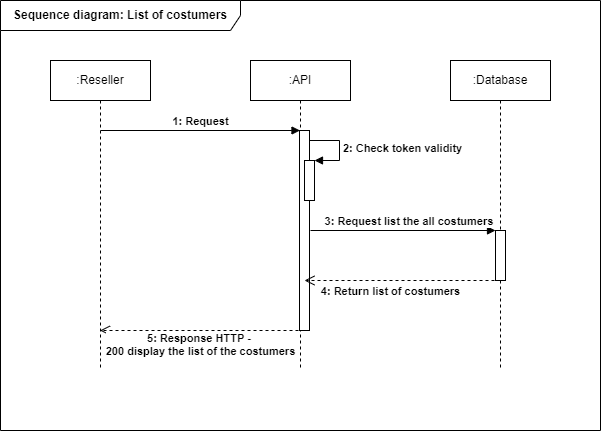

The diagram above was exported from draw.io. Its source (the exported page's mxGraphModel, read from the mxfile embedded in the PNG):
<mxGraphModel dx="1038" dy="481" grid="1" gridSize="10" guides="1" tooltips="1" connect="1" arrows="1" fold="1" page="1" pageScale="1" pageWidth="827" pageHeight="1169" math="0" shadow="0">
  <root>
    <mxCell id="0" />
    <mxCell id="1" parent="0" />
    <mxCell id="63CyGOjmmEjmMBDqWJ-0-1" value="Sequence diagram: List of costumers" style="shape=umlFrame;whiteSpace=wrap;html=1;width=240;height=30;fontStyle=1" vertex="1" parent="1">
      <mxGeometry x="110" y="90" width="600" height="430" as="geometry" />
    </mxCell>
    <mxCell id="63CyGOjmmEjmMBDqWJ-0-2" value=":Reseller" style="shape=umlLifeline;perimeter=lifelinePerimeter;whiteSpace=wrap;html=1;container=1;collapsible=0;recursiveResize=0;outlineConnect=0;" vertex="1" parent="1">
      <mxGeometry x="160" y="150" width="100" height="310" as="geometry" />
    </mxCell>
    <mxCell id="63CyGOjmmEjmMBDqWJ-0-5" value="1: Request" style="html=1;verticalAlign=bottom;endArrow=block;rounded=0;fontStyle=1" edge="1" parent="63CyGOjmmEjmMBDqWJ-0-2" target="63CyGOjmmEjmMBDqWJ-0-3">
      <mxGeometry width="80" relative="1" as="geometry">
        <mxPoint x="50" y="70" as="sourcePoint" />
        <mxPoint x="130" y="70" as="targetPoint" />
      </mxGeometry>
    </mxCell>
    <mxCell id="63CyGOjmmEjmMBDqWJ-0-3" value=":API" style="shape=umlLifeline;perimeter=lifelinePerimeter;whiteSpace=wrap;html=1;container=1;collapsible=0;recursiveResize=0;outlineConnect=0;" vertex="1" parent="1">
      <mxGeometry x="360" y="150" width="100" height="310" as="geometry" />
    </mxCell>
    <mxCell id="63CyGOjmmEjmMBDqWJ-0-8" value="" style="html=1;points=[];perimeter=orthogonalPerimeter;" vertex="1" parent="63CyGOjmmEjmMBDqWJ-0-3">
      <mxGeometry x="49" y="70" width="10" height="200" as="geometry" />
    </mxCell>
    <mxCell id="63CyGOjmmEjmMBDqWJ-0-9" value="" style="html=1;points=[];perimeter=orthogonalPerimeter;" vertex="1" parent="63CyGOjmmEjmMBDqWJ-0-3">
      <mxGeometry x="54" y="100" width="10" height="40" as="geometry" />
    </mxCell>
    <mxCell id="63CyGOjmmEjmMBDqWJ-0-10" value="&lt;b&gt;2:&lt;/b&gt; &lt;b&gt;Check token validity&lt;/b&gt;" style="edgeStyle=orthogonalEdgeStyle;html=1;align=left;spacingLeft=2;endArrow=block;rounded=0;entryX=1;entryY=0;" edge="1" target="63CyGOjmmEjmMBDqWJ-0-9" parent="63CyGOjmmEjmMBDqWJ-0-3">
      <mxGeometry relative="1" as="geometry">
        <mxPoint x="59" y="80" as="sourcePoint" />
        <Array as="points">
          <mxPoint x="89" y="80" />
        </Array>
      </mxGeometry>
    </mxCell>
    <mxCell id="63CyGOjmmEjmMBDqWJ-0-12" value="3: Request list the all costumers&amp;nbsp;" style="html=1;verticalAlign=bottom;endArrow=block;rounded=0;fontStyle=1" edge="1" parent="63CyGOjmmEjmMBDqWJ-0-3" target="63CyGOjmmEjmMBDqWJ-0-11">
      <mxGeometry x="0.0811" width="80" relative="1" as="geometry">
        <mxPoint x="60" y="170" as="sourcePoint" />
        <mxPoint x="140" y="170" as="targetPoint" />
        <mxPoint as="offset" />
      </mxGeometry>
    </mxCell>
    <mxCell id="63CyGOjmmEjmMBDqWJ-0-4" value=":Database" style="shape=umlLifeline;perimeter=lifelinePerimeter;whiteSpace=wrap;html=1;container=1;collapsible=0;recursiveResize=0;outlineConnect=0;" vertex="1" parent="1">
      <mxGeometry x="560" y="150" width="100" height="310" as="geometry" />
    </mxCell>
    <mxCell id="63CyGOjmmEjmMBDqWJ-0-11" value="" style="html=1;points=[];perimeter=orthogonalPerimeter;" vertex="1" parent="63CyGOjmmEjmMBDqWJ-0-4">
      <mxGeometry x="45" y="170" width="10" height="50" as="geometry" />
    </mxCell>
    <mxCell id="63CyGOjmmEjmMBDqWJ-0-13" value="&lt;b&gt;4: Return list of costumers&lt;/b&gt;" style="html=1;verticalAlign=bottom;endArrow=open;dashed=1;endSize=8;rounded=0;exitX=0.5;exitY=1;exitDx=0;exitDy=0;exitPerimeter=0;" edge="1" parent="1" source="63CyGOjmmEjmMBDqWJ-0-11">
      <mxGeometry x="0.1224" y="20" relative="1" as="geometry">
        <mxPoint x="570" y="370" as="sourcePoint" />
        <mxPoint x="414" y="370" as="targetPoint" />
        <mxPoint as="offset" />
      </mxGeometry>
    </mxCell>
    <mxCell id="63CyGOjmmEjmMBDqWJ-0-14" value="&lt;b&gt;5: Response HTTP - &lt;br&gt;200 display the list of the costumers&lt;/b&gt;" style="html=1;verticalAlign=bottom;endArrow=open;dashed=1;endSize=8;rounded=0;" edge="1" parent="1" target="63CyGOjmmEjmMBDqWJ-0-2">
      <mxGeometry x="0.0171" y="30" relative="1" as="geometry">
        <mxPoint x="414" y="420" as="sourcePoint" />
        <mxPoint x="220" y="420" as="targetPoint" />
        <mxPoint as="offset" />
      </mxGeometry>
    </mxCell>
  </root>
</mxGraphModel>